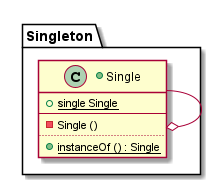

The diagram above was rendered by PlantUML. Its source (embedded in the PNG):
@startuml

package Singleton {

    +class Single{
            +{field} {static} single Single
        --
            - {method} Single ()
        ..
            + {method} {static} instanceOf () : Single
    }

    Single --o Single




}

@enduml